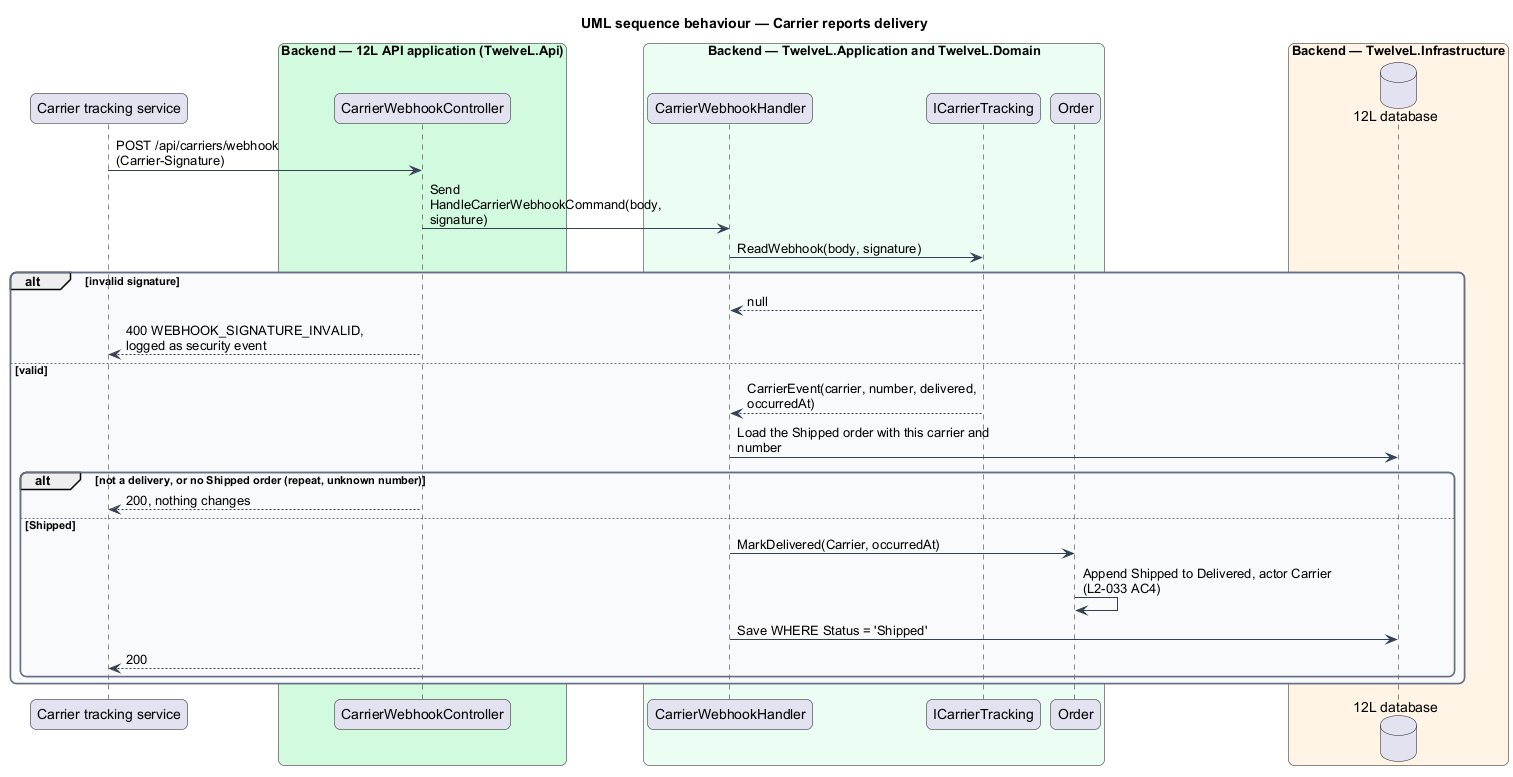

The diagram above was rendered by PlantUML. Its source (embedded in the PNG):
@startuml
title UML sequence behaviour — Carrier reports delivery
skinparam backgroundColor #FFFFFF
skinparam shadowing false
skinparam roundcorner 12
skinparam defaultFontName Arial
skinparam ArrowColor #344054
skinparam rectangle {
  BorderColor #344054
  FontColor #101828
}
skinparam package {
  BorderColor #667085
  FontColor #101828
  BackgroundColor #F9FAFB
}
skinparam sequenceMessageAlign left
skinparam maxMessageSize 260
participant "Carrier tracking service" as carrier
box "Backend — 12L API application (TwelveL.Api)" #D1FADF
  participant "CarrierWebhookController" as cwh
end box
box "Backend — TwelveL.Application and TwelveL.Domain" #ECFDF3
  participant "CarrierWebhookHandler" as h
  participant "ICarrierTracking" as port
  participant "Order" as order
end box
box "Backend — TwelveL.Infrastructure" #FFF4E5
  database "12L database" as db
end box
carrier -> cwh : POST /api/carriers/webhook (Carrier-Signature)
cwh -> h : Send HandleCarrierWebhookCommand(body, signature)
h -> port : ReadWebhook(body, signature)
alt invalid signature
  port --> h : null
  cwh --> carrier : 400 WEBHOOK_SIGNATURE_INVALID, logged as security event
else valid
  port --> h : CarrierEvent(carrier, number, delivered, occurredAt)
  h -> db : Load the Shipped order with this carrier and number
  alt not a delivery, or no Shipped order (repeat, unknown number)
    cwh --> carrier : 200, nothing changes
  else Shipped
    h -> order : MarkDelivered(Carrier, occurredAt)
    order -> order : Append Shipped to Delivered, actor Carrier (L2-033 AC4)
    h -> db : Save WHERE Status = 'Shipped'
    cwh --> carrier : 200
  end
end
@enduml